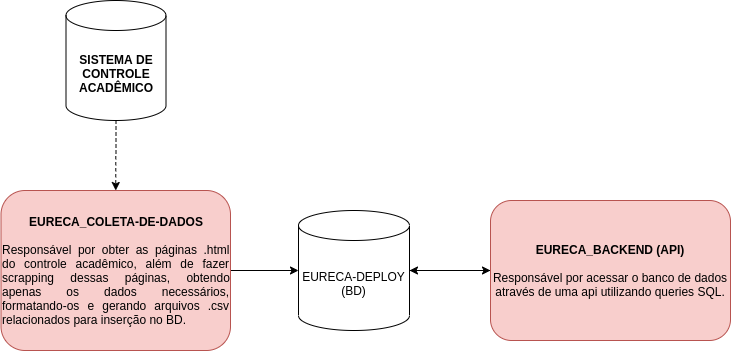

The diagram above was exported from draw.io. Its source (the exported page's mxGraphModel, read from the mxfile embedded in the PNG):
<mxGraphModel dx="980" dy="457" grid="1" gridSize="10" guides="1" tooltips="1" connect="1" arrows="1" fold="1" page="1" pageScale="1" pageWidth="827" pageHeight="1169" math="0" shadow="0">
  <root>
    <mxCell id="0" />
    <mxCell id="1" parent="0" />
    <mxCell id="-_T_rb9FY7q6YE9GXHfD-12" style="edgeStyle=orthogonalEdgeStyle;rounded=0;orthogonalLoop=1;jettySize=auto;html=1;exitX=1;exitY=0.5;exitDx=0;exitDy=0;exitPerimeter=0;entryX=0;entryY=0.5;entryDx=0;entryDy=0;" parent="1" source="-_T_rb9FY7q6YE9GXHfD-1" target="-_T_rb9FY7q6YE9GXHfD-5" edge="1">
      <mxGeometry relative="1" as="geometry" />
    </mxCell>
    <mxCell id="-_T_rb9FY7q6YE9GXHfD-1" value="EURECA-DEPLOY (BD)" style="shape=cylinder3;whiteSpace=wrap;html=1;boundedLbl=1;backgroundOutline=1;size=15;" parent="1" vertex="1">
      <mxGeometry x="358" y="250" width="111" height="120" as="geometry" />
    </mxCell>
    <mxCell id="-_T_rb9FY7q6YE9GXHfD-11" style="edgeStyle=orthogonalEdgeStyle;rounded=0;orthogonalLoop=1;jettySize=auto;html=1;exitX=1;exitY=0.5;exitDx=0;exitDy=0;entryX=0;entryY=0.5;entryDx=0;entryDy=0;entryPerimeter=0;" parent="1" source="-_T_rb9FY7q6YE9GXHfD-2" target="-_T_rb9FY7q6YE9GXHfD-1" edge="1">
      <mxGeometry relative="1" as="geometry" />
    </mxCell>
    <mxCell id="-_T_rb9FY7q6YE9GXHfD-2" value="&lt;b&gt;EURECA_COLETA-DE-DADOS&lt;/b&gt;&lt;br&gt;&lt;br&gt;&lt;div style=&quot;text-align: justify&quot;&gt;&lt;span&gt;Responsável por obter as páginas .html do controle acadêmico, além de fazer scrapping dessas páginas, obtendo apenas os dados necessários, formatando-os e gerando arquivos .csv relacionados para inserção no BD.&lt;/span&gt;&lt;/div&gt;" style="rounded=1;whiteSpace=wrap;html=1;fillColor=#f8cecc;strokeColor=#b85450;" parent="1" vertex="1">
      <mxGeometry x="60.5" y="230" width="229.5" height="160" as="geometry" />
    </mxCell>
    <mxCell id="-_T_rb9FY7q6YE9GXHfD-13" style="edgeStyle=orthogonalEdgeStyle;rounded=0;orthogonalLoop=1;jettySize=auto;html=1;exitX=0;exitY=0.5;exitDx=0;exitDy=0;entryX=1;entryY=0.5;entryDx=0;entryDy=0;entryPerimeter=0;" parent="1" source="-_T_rb9FY7q6YE9GXHfD-5" target="-_T_rb9FY7q6YE9GXHfD-1" edge="1">
      <mxGeometry relative="1" as="geometry" />
    </mxCell>
    <mxCell id="-_T_rb9FY7q6YE9GXHfD-5" value="&lt;b&gt;EURECA_BACKEND (API)&lt;br&gt;&lt;/b&gt;&lt;br&gt;Responsável por acessar o banco de dados através de uma api utilizando queries SQL.&lt;br&gt;" style="rounded=1;whiteSpace=wrap;html=1;fillColor=#f8cecc;strokeColor=#b85450;" parent="1" vertex="1">
      <mxGeometry x="550" y="240" width="240" height="140" as="geometry" />
    </mxCell>
    <mxCell id="5IWxnP_qCyGqYzoBZhcB-4" style="edgeStyle=orthogonalEdgeStyle;rounded=0;orthogonalLoop=1;jettySize=auto;html=1;exitX=0.5;exitY=1;exitDx=0;exitDy=0;exitPerimeter=0;entryX=0.5;entryY=1;entryDx=0;entryDy=0;dashed=1;entryPerimeter=0;" edge="1" parent="1" source="5IWxnP_qCyGqYzoBZhcB-1" target="5IWxnP_qCyGqYzoBZhcB-1">
      <mxGeometry relative="1" as="geometry">
        <mxPoint x="176" y="220" as="targetPoint" />
      </mxGeometry>
    </mxCell>
    <mxCell id="5IWxnP_qCyGqYzoBZhcB-6" style="edgeStyle=orthogonalEdgeStyle;rounded=0;orthogonalLoop=1;jettySize=auto;html=1;exitX=0.5;exitY=1;exitDx=0;exitDy=0;exitPerimeter=0;entryX=0.5;entryY=0;entryDx=0;entryDy=0;dashed=1;" edge="1" parent="1" source="5IWxnP_qCyGqYzoBZhcB-1" target="-_T_rb9FY7q6YE9GXHfD-2">
      <mxGeometry relative="1" as="geometry" />
    </mxCell>
    <mxCell id="5IWxnP_qCyGqYzoBZhcB-1" value="&lt;b&gt;SISTEMA DE CONTROLE ACADÊMICO&lt;/b&gt;" style="shape=cylinder3;whiteSpace=wrap;html=1;boundedLbl=1;backgroundOutline=1;size=15;" vertex="1" parent="1">
      <mxGeometry x="125.5" y="40" width="100" height="120" as="geometry" />
    </mxCell>
  </root>
</mxGraphModel>